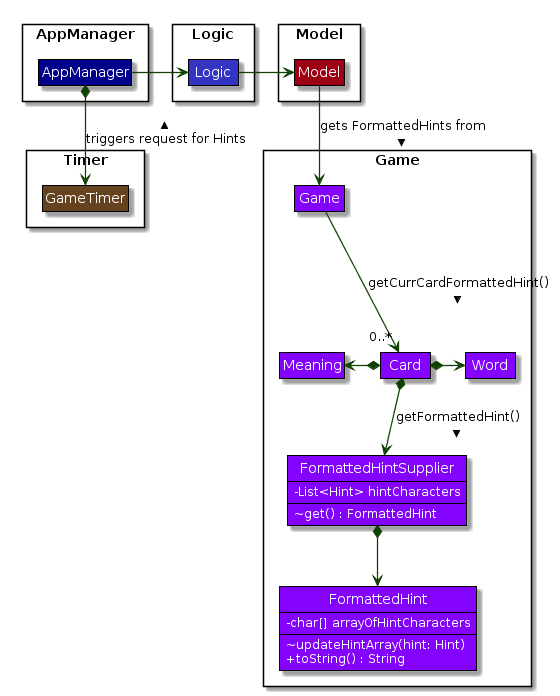

The diagram above was rendered by PlantUML. Its source (embedded in the PNG):
@startuml
skinparam BackgroundColor #FFFFFFF

skinparam Shadowing false

skinparam Class {
    FontColor #FFFFFF
    BorderThickness 1
    BorderColor #000000
    StereotypeFontColor #FFFFFF
    FontName Arial
    FontSize 14
    AttributeFontColor #FFFFFF
    AttributeFontSize 12
}

skinparam MinClassWidth 50
skinparam ParticipantPadding 10
skinparam Shadowing true
skinparam DefaultTextAlignment center
skinparam packageStyle Rectangle
skinparam classAttributeIconSize 0

hide footbox
hide circle
hide empty members

skinparam arrowThickness 1.2
skinparam arrowColor #0E4100
skinparam classBackgroundColor #654321

package Timer <<Rectangle>> {

Class GameTimer #654321 {

}

}

package AppManager <<Rectangle>> {

Class AppManager #00008b {

}

}

package Logic <<Rectangle>> {

Class Logic #3333C4 {

}

}

package Model <<Rectangle>> {

Class Model #9D0012 {

}

}

package Game <<Rectangle>>{

Class Game #8403fc {

}

Class Card #8403fc {

}

Class FormattedHintSupplier #8403fc {
    -List<Hint> hintCharacters
    ~get() : FormattedHint

}

Class Word #8403fc {

}

Class Meaning #8403fc {

}

Class FormattedHint #8403fc {
    -char[] arrayOfHintCharacters
    ~updateHintArray(hint: Hint)
    +toString() : String
}

}

AppManager -right-> Logic
Logic -right-> Model
Model -down-> Game : gets FormattedHints from >
AppManager *-down-> GameTimer  : triggers request for Hints <

Game -down-->"0..*" Card : getCurrCardFormattedHint() >
Card *-down-> FormattedHintSupplier : getFormattedHint() >
Card *-right-> Word
Card *-left-> Meaning
FormattedHintSupplier *-down-> FormattedHint
@enduml